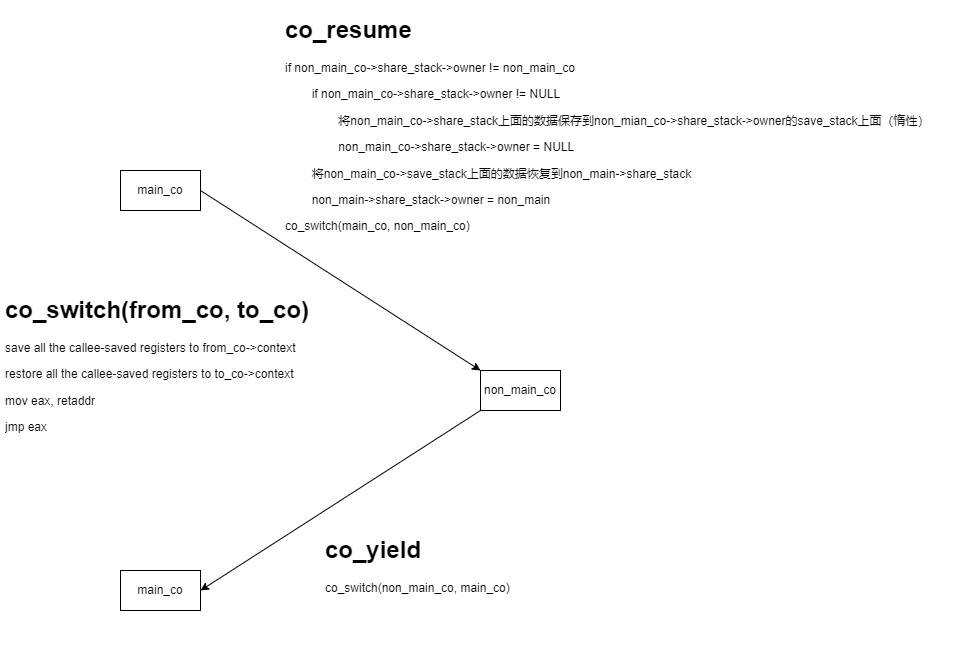

The diagram above was exported from draw.io. Its source (the exported page's mxGraphModel, read from the mxfile embedded in the PNG):
<mxGraphModel dx="2062" dy="1235" grid="1" gridSize="10" guides="1" tooltips="1" connect="1" arrows="1" fold="1" page="1" pageScale="1" pageWidth="850" pageHeight="1100" math="0" shadow="0">
  <root>
    <mxCell id="0" />
    <mxCell id="1" parent="0" />
    <mxCell id="W949lzIRJ5WYTSk9tE0--2" value="main_co" style="rounded=0;whiteSpace=wrap;html=1;" parent="1" vertex="1">
      <mxGeometry x="120" y="200" width="80" height="40" as="geometry" />
    </mxCell>
    <mxCell id="W949lzIRJ5WYTSk9tE0--3" value="non_main_co" style="rounded=0;whiteSpace=wrap;html=1;" parent="1" vertex="1">
      <mxGeometry x="480" y="400" width="80" height="40" as="geometry" />
    </mxCell>
    <mxCell id="W949lzIRJ5WYTSk9tE0--4" value="" style="endArrow=classic;html=1;rounded=0;exitX=1;exitY=0.5;exitDx=0;exitDy=0;entryX=0;entryY=0;entryDx=0;entryDy=0;" parent="1" source="W949lzIRJ5WYTSk9tE0--2" target="W949lzIRJ5WYTSk9tE0--3" edge="1">
      <mxGeometry width="50" height="50" relative="1" as="geometry">
        <mxPoint x="430" y="450" as="sourcePoint" />
        <mxPoint x="480" y="400" as="targetPoint" />
      </mxGeometry>
    </mxCell>
    <mxCell id="W949lzIRJ5WYTSk9tE0--6" value="&lt;h1&gt;co_resume&lt;/h1&gt;&lt;p&gt;if non_main_co-&amp;gt;share_stack-&amp;gt;owner != non_main_co&lt;/p&gt;&lt;p&gt;&lt;span style=&quot;&quot;&gt;&#09;&lt;/span&gt;&lt;span style=&quot;&quot;&gt;&#09;&lt;/span&gt;&lt;span style=&quot;white-space: pre;&quot;&gt;&#09;&lt;/span&gt;if non_main_co-&amp;gt;share_stack-&amp;gt;owner != NULL&lt;br&gt;&lt;/p&gt;&lt;p&gt;&lt;span style=&quot;&quot;&gt;&#09;&lt;/span&gt;&lt;span style=&quot;&quot;&gt;&#09;&lt;/span&gt;&lt;span style=&quot;&quot;&gt;&#09;&lt;/span&gt;&lt;span style=&quot;&quot;&gt;&#09;&lt;/span&gt;&lt;span style=&quot;white-space: pre;&quot;&gt;&#09;&lt;/span&gt;&lt;span style=&quot;white-space: pre;&quot;&gt;&#09;&lt;/span&gt;将non_main_co-&amp;gt;share_stack上面的数据保存到non_mian_co-&amp;gt;share_stack-&amp;gt;owner的save_stack上面（惰性）&lt;br&gt;&lt;/p&gt;&lt;p&gt;&lt;span style=&quot;&quot;&gt;&#09;&lt;/span&gt;&lt;span style=&quot;&quot;&gt;&#09;&lt;/span&gt;&lt;span style=&quot;white-space: pre;&quot;&gt;&#09;&lt;/span&gt;&lt;span style=&quot;white-space: pre;&quot;&gt;&#09;&lt;/span&gt;non_main_co-&amp;gt;share_stack-&amp;gt;owner = NULL&lt;br&gt;&lt;/p&gt;&lt;p&gt;&lt;span style=&quot;&quot;&gt;&#09;&lt;/span&gt;&lt;span style=&quot;white-space: pre;&quot;&gt;&#09;&lt;/span&gt;将non_main_co-&amp;gt;save_stack上面的数据恢复到non_main-&amp;gt;share_stack&lt;br&gt;&lt;/p&gt;&lt;p&gt;&lt;span style=&quot;white-space: pre;&quot;&gt;&#09;&lt;/span&gt;non_main-&amp;gt;share_stack-&amp;gt;owner = non_main&lt;br&gt;&lt;/p&gt;&lt;p&gt;co_switch(main_co, non_main_co)&lt;/p&gt;" style="text;html=1;strokeColor=none;fillColor=none;spacing=5;spacingTop=-20;whiteSpace=wrap;overflow=hidden;rounded=0;" parent="1" vertex="1">
      <mxGeometry x="280" y="40" width="680" height="280" as="geometry" />
    </mxCell>
    <mxCell id="W949lzIRJ5WYTSk9tE0--7" value="main_co" style="rounded=0;whiteSpace=wrap;html=1;" parent="1" vertex="1">
      <mxGeometry x="120" y="600" width="80" height="40" as="geometry" />
    </mxCell>
    <mxCell id="W949lzIRJ5WYTSk9tE0--9" value="" style="endArrow=classic;html=1;rounded=0;entryX=1;entryY=0.5;entryDx=0;entryDy=0;exitX=0;exitY=1;exitDx=0;exitDy=0;" parent="1" source="W949lzIRJ5WYTSk9tE0--3" target="W949lzIRJ5WYTSk9tE0--7" edge="1">
      <mxGeometry width="50" height="50" relative="1" as="geometry">
        <mxPoint x="430" y="450" as="sourcePoint" />
        <mxPoint x="480" y="400" as="targetPoint" />
      </mxGeometry>
    </mxCell>
    <mxCell id="W949lzIRJ5WYTSk9tE0--11" value="&lt;h1&gt;co_yield&lt;/h1&gt;&lt;p&gt;co_switch(non_main_co, main_co)&lt;/p&gt;" style="text;html=1;strokeColor=none;fillColor=none;spacing=5;spacingTop=-20;whiteSpace=wrap;overflow=hidden;rounded=0;" parent="1" vertex="1">
      <mxGeometry x="320" y="560" width="240" height="120" as="geometry" />
    </mxCell>
    <mxCell id="W949lzIRJ5WYTSk9tE0--12" value="&lt;h1&gt;co_switch(from_co, to_co)&lt;/h1&gt;&lt;p&gt;save all the callee-saved registers to from_co-&amp;gt;context&lt;/p&gt;&lt;p&gt;restore all the callee-saved registers to to_co-&amp;gt;context&lt;/p&gt;&lt;p&gt;mov eax, retaddr&lt;/p&gt;&lt;p&gt;jmp eax&lt;/p&gt;" style="text;html=1;strokeColor=none;fillColor=none;spacing=5;spacingTop=-20;whiteSpace=wrap;overflow=hidden;rounded=0;" parent="1" vertex="1">
      <mxGeometry y="320" width="360" height="200" as="geometry" />
    </mxCell>
  </root>
</mxGraphModel>